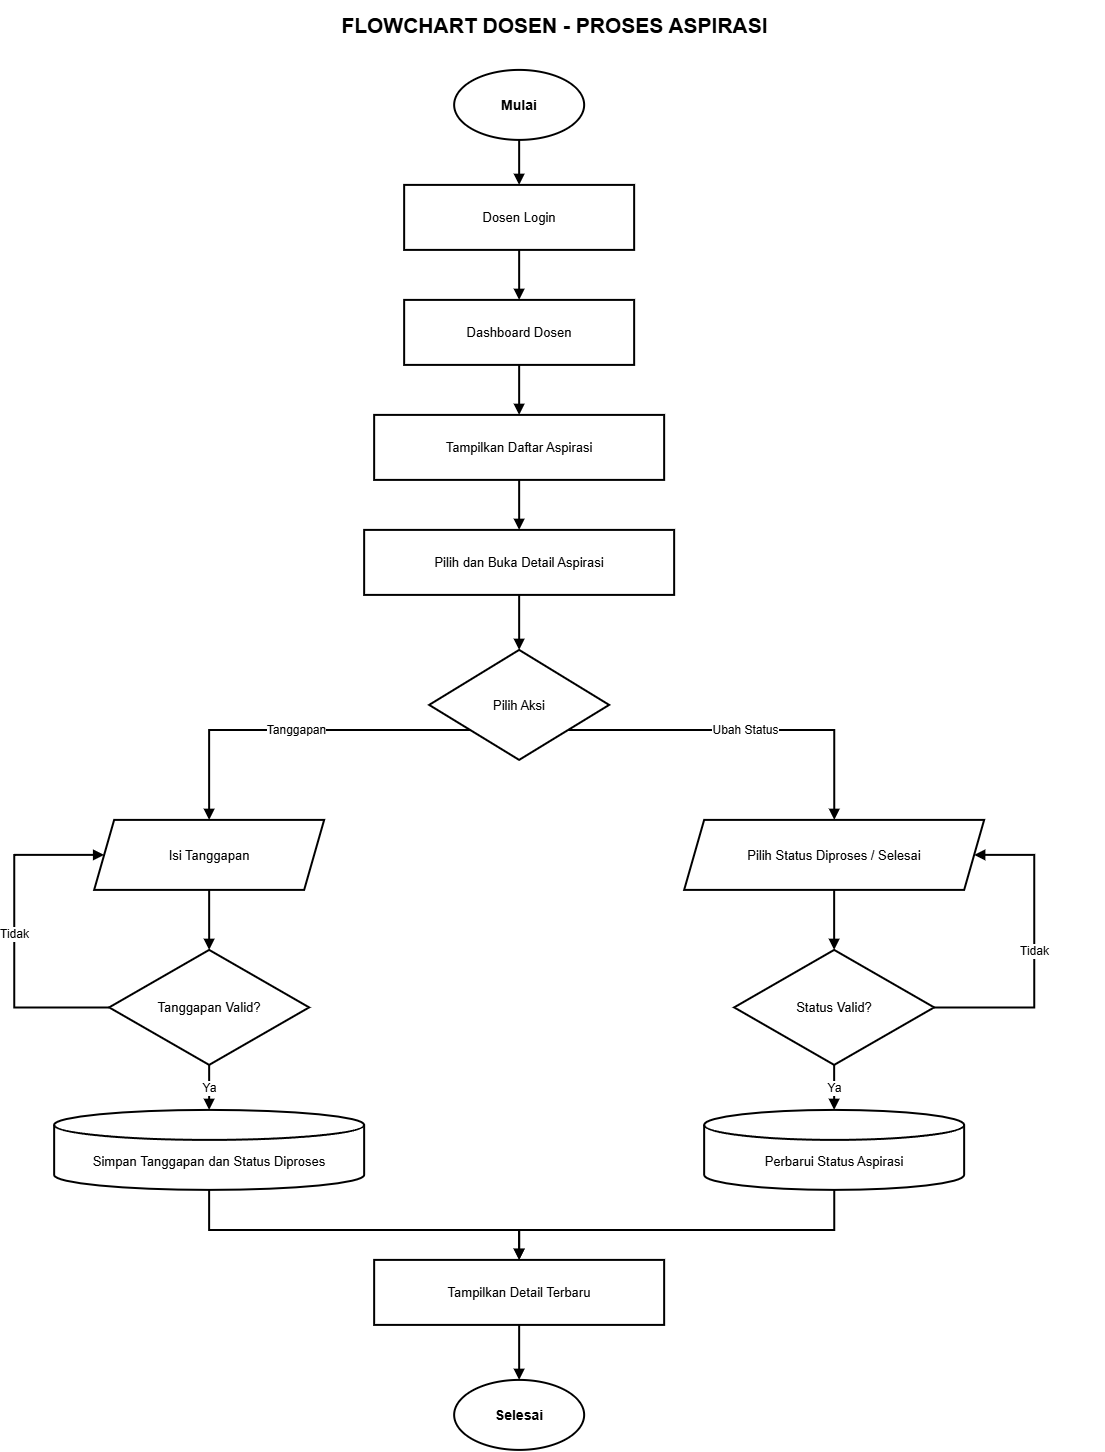

The diagram above was exported from draw.io. Its source (the exported page's mxGraphModel, read from the mxfile embedded in the PNG):
<mxGraphModel dx="2943" dy="1603" grid="1" gridSize="10" guides="1" tooltips="1" connect="1" arrows="1" fold="1" page="1" pageScale="1" pageWidth="1600" pageHeight="1530" math="0" shadow="0">
  <root>
    <mxCell id="0" />
    <mxCell id="1" parent="0" />
    <mxCell id="title" parent="1" style="text;html=1;strokeColor=none;fillColor=none;fontColor=#000000;fontSize=21;fontStyle=1;align=center;verticalAlign=middle;" value="FLOWCHART DOSEN - PROSES ASPIRASI" vertex="1">
      <mxGeometry height="50" width="1100" x="250" y="30" as="geometry" />
    </mxCell>
    <mxCell id="s" parent="1" style="ellipse;whiteSpace=wrap;html=1;aspect=fixed;fillColor=#FFFFFF;strokeColor=#000000;strokeWidth=2;fontColor=#000000;fontSize=14;fontStyle=1;" value="Mulai" vertex="1">
      <mxGeometry height="70" width="130" x="700" y="100" as="geometry" />
    </mxCell>
    <mxCell id="login" parent="1" style="rounded=0;whiteSpace=wrap;html=1;fillColor=#FFFFFF;strokeColor=#000000;strokeWidth=2;fontColor=#000000;fontSize=13;" value="Dosen Login" vertex="1">
      <mxGeometry height="65" width="230" x="650" y="215" as="geometry" />
    </mxCell>
    <mxCell id="dash" parent="1" style="rounded=0;whiteSpace=wrap;html=1;fillColor=#FFFFFF;strokeColor=#000000;strokeWidth=2;fontColor=#000000;fontSize=13;" value="Dashboard Dosen" vertex="1">
      <mxGeometry height="65" width="230" x="650" y="330" as="geometry" />
    </mxCell>
    <mxCell id="list" parent="1" style="rounded=0;whiteSpace=wrap;html=1;fillColor=#FFFFFF;strokeColor=#000000;strokeWidth=2;fontColor=#000000;fontSize=13;" value="Tampilkan Daftar Aspirasi" vertex="1">
      <mxGeometry height="65" width="290" x="620" y="445" as="geometry" />
    </mxCell>
    <mxCell id="detail" parent="1" style="rounded=0;whiteSpace=wrap;html=1;fillColor=#FFFFFF;strokeColor=#000000;strokeWidth=2;fontColor=#000000;fontSize=13;" value="Pilih dan Buka Detail Aspirasi" vertex="1">
      <mxGeometry height="65" width="310" x="610" y="560" as="geometry" />
    </mxCell>
    <mxCell id="action" parent="1" style="rhombus;whiteSpace=wrap;html=1;fillColor=#FFFFFF;strokeColor=#000000;strokeWidth=2;fontColor=#000000;fontSize=13;" value="Pilih Aksi" vertex="1">
      <mxGeometry height="110" width="180" x="675" y="680" as="geometry" />
    </mxCell>
    <mxCell id="respond" parent="1" style="shape=parallelogram;perimeter=parallelogramPerimeter;whiteSpace=wrap;html=1;fixedSize=1;fillColor=#FFFFFF;strokeColor=#000000;strokeWidth=2;fontColor=#000000;fontSize=13;" value="Isi Tanggapan" vertex="1">
      <mxGeometry height="70" width="230" x="340" y="850" as="geometry" />
    </mxCell>
    <mxCell id="valid" parent="1" style="rhombus;whiteSpace=wrap;html=1;fillColor=#FFFFFF;strokeColor=#000000;strokeWidth=2;fontColor=#000000;fontSize=13;" value="Tanggapan Valid?" vertex="1">
      <mxGeometry height="115" width="200" x="355" y="980" as="geometry" />
    </mxCell>
    <mxCell id="save" parent="1" style="shape=cylinder3;whiteSpace=wrap;html=1;boundedLbl=1;backgroundOutline=1;size=15;fillColor=#FFFFFF;strokeColor=#000000;strokeWidth=2;fontColor=#000000;fontSize=13;" value="Simpan Tanggapan dan Status Diproses" vertex="1">
      <mxGeometry height="80" width="310" x="300" y="1140" as="geometry" />
    </mxCell>
    <mxCell id="status" parent="1" style="shape=parallelogram;perimeter=parallelogramPerimeter;whiteSpace=wrap;html=1;fixedSize=1;fillColor=#FFFFFF;strokeColor=#000000;strokeWidth=2;fontColor=#000000;fontSize=13;" value="Pilih Status Diproses / Selesai" vertex="1">
      <mxGeometry height="70" width="300" x="930" y="850" as="geometry" />
    </mxCell>
    <mxCell id="validst" parent="1" style="rhombus;whiteSpace=wrap;html=1;fillColor=#FFFFFF;strokeColor=#000000;strokeWidth=2;fontColor=#000000;fontSize=13;" value="Status Valid?" vertex="1">
      <mxGeometry height="115" width="200" x="980" y="980" as="geometry" />
    </mxCell>
    <mxCell id="update" parent="1" style="shape=cylinder3;whiteSpace=wrap;html=1;boundedLbl=1;backgroundOutline=1;size=15;fillColor=#FFFFFF;strokeColor=#000000;strokeWidth=2;fontColor=#000000;fontSize=13;" value="Perbarui Status Aspirasi" vertex="1">
      <mxGeometry height="80" width="260" x="950" y="1140" as="geometry" />
    </mxCell>
    <mxCell id="show" parent="1" style="rounded=0;whiteSpace=wrap;html=1;fillColor=#FFFFFF;strokeColor=#000000;strokeWidth=2;fontColor=#000000;fontSize=13;" value="Tampilkan Detail Terbaru" vertex="1">
      <mxGeometry height="65" width="290" x="620" y="1290" as="geometry" />
    </mxCell>
    <mxCell id="end" parent="1" style="ellipse;whiteSpace=wrap;html=1;aspect=fixed;fillColor=#FFFFFF;strokeColor=#000000;strokeWidth=2;fontColor=#000000;fontSize=14;fontStyle=1;" value="Selesai" vertex="1">
      <mxGeometry height="70" width="130" x="700" y="1410" as="geometry" />
    </mxCell>
    <mxCell id="e1" edge="1" parent="1" source="s" style="edgeStyle=orthogonalEdgeStyle;rounded=0;orthogonalLoop=1;jettySize=auto;html=1;strokeColor=#000000;strokeWidth=2;endArrow=block;endFill=1;fontColor=#000000;fontSize=12;labelBackgroundColor=#FFFFFF;" target="login">
      <mxGeometry relative="1" as="geometry" />
    </mxCell>
    <mxCell id="e2" edge="1" parent="1" source="login" style="edgeStyle=orthogonalEdgeStyle;rounded=0;orthogonalLoop=1;jettySize=auto;html=1;strokeColor=#000000;strokeWidth=2;endArrow=block;endFill=1;fontColor=#000000;fontSize=12;labelBackgroundColor=#FFFFFF;" target="dash">
      <mxGeometry relative="1" as="geometry" />
    </mxCell>
    <mxCell id="e3" edge="1" parent="1" source="dash" style="edgeStyle=orthogonalEdgeStyle;rounded=0;orthogonalLoop=1;jettySize=auto;html=1;strokeColor=#000000;strokeWidth=2;endArrow=block;endFill=1;fontColor=#000000;fontSize=12;labelBackgroundColor=#FFFFFF;" target="list">
      <mxGeometry relative="1" as="geometry" />
    </mxCell>
    <mxCell id="e4" edge="1" parent="1" source="list" style="edgeStyle=orthogonalEdgeStyle;rounded=0;orthogonalLoop=1;jettySize=auto;html=1;strokeColor=#000000;strokeWidth=2;endArrow=block;endFill=1;fontColor=#000000;fontSize=12;labelBackgroundColor=#FFFFFF;" target="detail">
      <mxGeometry relative="1" as="geometry" />
    </mxCell>
    <mxCell id="e5" edge="1" parent="1" source="detail" style="edgeStyle=orthogonalEdgeStyle;rounded=0;orthogonalLoop=1;jettySize=auto;html=1;strokeColor=#000000;strokeWidth=2;endArrow=block;endFill=1;fontColor=#000000;fontSize=12;labelBackgroundColor=#FFFFFF;" target="action">
      <mxGeometry relative="1" as="geometry" />
    </mxCell>
    <mxCell id="e6" edge="1" parent="1" source="action" style="edgeStyle=orthogonalEdgeStyle;rounded=0;orthogonalLoop=1;jettySize=auto;html=1;strokeColor=#000000;strokeWidth=2;endArrow=block;endFill=1;fontColor=#000000;fontSize=12;labelBackgroundColor=#FFFFFF;" target="respond" value="Tanggapan">
      <mxGeometry relative="1" as="geometry">
        <Array as="points">
          <mxPoint x="455" y="760" />
        </Array>
      </mxGeometry>
    </mxCell>
    <mxCell id="e7" edge="1" parent="1" source="action" style="edgeStyle=orthogonalEdgeStyle;rounded=0;orthogonalLoop=1;jettySize=auto;html=1;strokeColor=#000000;strokeWidth=2;endArrow=block;endFill=1;fontColor=#000000;fontSize=12;labelBackgroundColor=#FFFFFF;" target="status" value="Ubah Status">
      <mxGeometry relative="1" as="geometry">
        <Array as="points">
          <mxPoint x="1080" y="760" />
        </Array>
      </mxGeometry>
    </mxCell>
    <mxCell id="e8" edge="1" parent="1" source="respond" style="edgeStyle=orthogonalEdgeStyle;rounded=0;orthogonalLoop=1;jettySize=auto;html=1;strokeColor=#000000;strokeWidth=2;endArrow=block;endFill=1;fontColor=#000000;fontSize=12;labelBackgroundColor=#FFFFFF;" target="valid">
      <mxGeometry relative="1" as="geometry" />
    </mxCell>
    <mxCell id="e9" edge="1" parent="1" source="valid" style="edgeStyle=orthogonalEdgeStyle;rounded=0;orthogonalLoop=1;jettySize=auto;html=1;strokeColor=#000000;strokeWidth=2;endArrow=block;endFill=1;fontColor=#000000;fontSize=12;labelBackgroundColor=#FFFFFF;" target="save" value="Ya">
      <mxGeometry relative="1" as="geometry" />
    </mxCell>
    <mxCell id="e10" edge="1" parent="1" source="valid" style="edgeStyle=orthogonalEdgeStyle;rounded=0;orthogonalLoop=1;jettySize=auto;html=1;strokeColor=#000000;strokeWidth=2;endArrow=block;endFill=1;fontColor=#000000;fontSize=12;labelBackgroundColor=#FFFFFF;" target="respond" value="Tidak">
      <mxGeometry relative="1" as="geometry">
        <Array as="points">
          <mxPoint x="260" y="1038" />
          <mxPoint x="260" y="885" />
        </Array>
      </mxGeometry>
    </mxCell>
    <mxCell id="e11" edge="1" parent="1" source="save" style="edgeStyle=orthogonalEdgeStyle;rounded=0;orthogonalLoop=1;jettySize=auto;html=1;strokeColor=#000000;strokeWidth=2;endArrow=block;endFill=1;fontColor=#000000;fontSize=12;labelBackgroundColor=#FFFFFF;" target="show">
      <mxGeometry relative="1" as="geometry">
        <Array as="points">
          <mxPoint x="455" y="1260" />
          <mxPoint x="765" y="1260" />
        </Array>
      </mxGeometry>
    </mxCell>
    <mxCell id="e12" edge="1" parent="1" source="status" style="edgeStyle=orthogonalEdgeStyle;rounded=0;orthogonalLoop=1;jettySize=auto;html=1;strokeColor=#000000;strokeWidth=2;endArrow=block;endFill=1;fontColor=#000000;fontSize=12;labelBackgroundColor=#FFFFFF;" target="validst">
      <mxGeometry relative="1" as="geometry" />
    </mxCell>
    <mxCell id="e13" edge="1" parent="1" source="validst" style="edgeStyle=orthogonalEdgeStyle;rounded=0;orthogonalLoop=1;jettySize=auto;html=1;strokeColor=#000000;strokeWidth=2;endArrow=block;endFill=1;fontColor=#000000;fontSize=12;labelBackgroundColor=#FFFFFF;" target="update" value="Ya">
      <mxGeometry relative="1" as="geometry" />
    </mxCell>
    <mxCell id="e14" edge="1" parent="1" source="validst" style="edgeStyle=orthogonalEdgeStyle;rounded=0;orthogonalLoop=1;jettySize=auto;html=1;strokeColor=#000000;strokeWidth=2;endArrow=block;endFill=1;fontColor=#000000;fontSize=12;labelBackgroundColor=#FFFFFF;" target="status" value="Tidak">
      <mxGeometry relative="1" as="geometry">
        <Array as="points">
          <mxPoint x="1280" y="1038" />
          <mxPoint x="1280" y="885" />
        </Array>
      </mxGeometry>
    </mxCell>
    <mxCell id="e15" edge="1" parent="1" source="update" style="edgeStyle=orthogonalEdgeStyle;rounded=0;orthogonalLoop=1;jettySize=auto;html=1;strokeColor=#000000;strokeWidth=2;endArrow=block;endFill=1;fontColor=#000000;fontSize=12;labelBackgroundColor=#FFFFFF;" target="show">
      <mxGeometry relative="1" as="geometry">
        <Array as="points">
          <mxPoint x="1080" y="1260" />
          <mxPoint x="765" y="1260" />
        </Array>
      </mxGeometry>
    </mxCell>
    <mxCell id="e16" edge="1" parent="1" source="show" style="edgeStyle=orthogonalEdgeStyle;rounded=0;orthogonalLoop=1;jettySize=auto;html=1;strokeColor=#000000;strokeWidth=2;endArrow=block;endFill=1;fontColor=#000000;fontSize=12;labelBackgroundColor=#FFFFFF;" target="end">
      <mxGeometry relative="1" as="geometry" />
    </mxCell>
  </root>
</mxGraphModel>